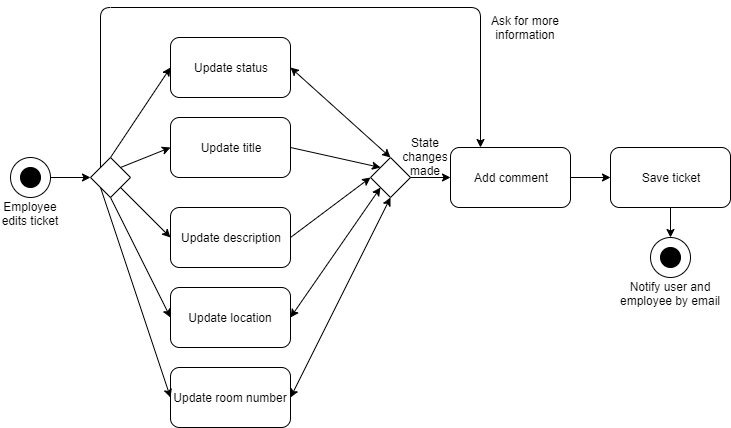

The diagram above was exported from draw.io. Its source (the exported page's mxGraphModel, read from the mxfile embedded in the PNG):
<mxGraphModel dx="1094" dy="436" grid="1" gridSize="10" guides="1" tooltips="1" connect="1" arrows="1" fold="1" page="1" pageScale="1" pageWidth="827" pageHeight="1169" math="0" shadow="0">
  <root>
    <mxCell id="0" />
    <mxCell id="1" parent="0" />
    <mxCell id="gGMhYAS30CDx2j3jx-1c-1" value="" style="ellipse;whiteSpace=wrap;html=1;aspect=fixed;" parent="1" vertex="1">
      <mxGeometry x="40" y="160" width="40" height="40" as="geometry" />
    </mxCell>
    <mxCell id="gGMhYAS30CDx2j3jx-1c-2" value="" style="ellipse;whiteSpace=wrap;html=1;aspect=fixed;fillColor=#000000;" parent="1" vertex="1">
      <mxGeometry x="50" y="170" width="20" height="20" as="geometry" />
    </mxCell>
    <mxCell id="gGMhYAS30CDx2j3jx-1c-3" value="Update status" style="rounded=1;whiteSpace=wrap;html=1;fillColor=#FFFFFF;" parent="1" vertex="1">
      <mxGeometry x="200" y="40" width="120" height="60" as="geometry" />
    </mxCell>
    <mxCell id="gGMhYAS30CDx2j3jx-1c-4" value="Update location" style="rounded=1;whiteSpace=wrap;html=1;fillColor=#FFFFFF;" parent="1" vertex="1">
      <mxGeometry x="200" y="290" width="120" height="60" as="geometry" />
    </mxCell>
    <mxCell id="gGMhYAS30CDx2j3jx-1c-5" value="Update title" style="rounded=1;whiteSpace=wrap;html=1;fillColor=#FFFFFF;" parent="1" vertex="1">
      <mxGeometry x="200" y="120" width="120" height="60" as="geometry" />
    </mxCell>
    <mxCell id="gGMhYAS30CDx2j3jx-1c-6" value="Update description" style="rounded=1;whiteSpace=wrap;html=1;fillColor=#FFFFFF;" parent="1" vertex="1">
      <mxGeometry x="200" y="210" width="120" height="60" as="geometry" />
    </mxCell>
    <mxCell id="gGMhYAS30CDx2j3jx-1c-7" value="Add comment" style="rounded=1;whiteSpace=wrap;html=1;fillColor=#FFFFFF;" parent="1" vertex="1">
      <mxGeometry x="480" y="150" width="120" height="60" as="geometry" />
    </mxCell>
    <mxCell id="gGMhYAS30CDx2j3jx-1c-9" value="" style="rhombus;whiteSpace=wrap;html=1;fillColor=#FFFFFF;" parent="1" vertex="1">
      <mxGeometry x="120" y="160" width="40" height="40" as="geometry" />
    </mxCell>
    <mxCell id="gGMhYAS30CDx2j3jx-1c-10" value="" style="rhombus;whiteSpace=wrap;html=1;fillColor=#FFFFFF;" parent="1" vertex="1">
      <mxGeometry x="400" y="160" width="40" height="40" as="geometry" />
    </mxCell>
    <mxCell id="gGMhYAS30CDx2j3jx-1c-11" value="" style="ellipse;whiteSpace=wrap;html=1;aspect=fixed;" parent="1" vertex="1">
      <mxGeometry x="680" y="240" width="40" height="40" as="geometry" />
    </mxCell>
    <mxCell id="gGMhYAS30CDx2j3jx-1c-12" value="" style="ellipse;whiteSpace=wrap;html=1;aspect=fixed;fillColor=#000000;" parent="1" vertex="1">
      <mxGeometry x="690" y="250" width="20" height="20" as="geometry" />
    </mxCell>
    <mxCell id="gGMhYAS30CDx2j3jx-1c-13" value="" style="endArrow=classic;html=1;exitX=1;exitY=0.5;exitDx=0;exitDy=0;entryX=0;entryY=0.5;entryDx=0;entryDy=0;" parent="1" source="gGMhYAS30CDx2j3jx-1c-1" target="gGMhYAS30CDx2j3jx-1c-9" edge="1">
      <mxGeometry width="50" height="50" relative="1" as="geometry">
        <mxPoint x="40" y="410" as="sourcePoint" />
        <mxPoint x="90" y="360" as="targetPoint" />
      </mxGeometry>
    </mxCell>
    <mxCell id="gGMhYAS30CDx2j3jx-1c-14" value="" style="endArrow=classic;html=1;entryX=0;entryY=0.5;entryDx=0;entryDy=0;exitX=0.5;exitY=0;exitDx=0;exitDy=0;" parent="1" source="gGMhYAS30CDx2j3jx-1c-9" target="gGMhYAS30CDx2j3jx-1c-3" edge="1">
      <mxGeometry width="50" height="50" relative="1" as="geometry">
        <mxPoint x="40" y="410" as="sourcePoint" />
        <mxPoint x="90" y="360" as="targetPoint" />
      </mxGeometry>
    </mxCell>
    <mxCell id="gGMhYAS30CDx2j3jx-1c-15" value="" style="endArrow=classic;html=1;entryX=0;entryY=0.5;entryDx=0;entryDy=0;exitX=1;exitY=0;exitDx=0;exitDy=0;" parent="1" source="gGMhYAS30CDx2j3jx-1c-9" target="gGMhYAS30CDx2j3jx-1c-5" edge="1">
      <mxGeometry width="50" height="50" relative="1" as="geometry">
        <mxPoint x="40" y="410" as="sourcePoint" />
        <mxPoint x="90" y="360" as="targetPoint" />
      </mxGeometry>
    </mxCell>
    <mxCell id="gGMhYAS30CDx2j3jx-1c-16" value="" style="endArrow=classic;html=1;entryX=0;entryY=0.5;entryDx=0;entryDy=0;exitX=1;exitY=1;exitDx=0;exitDy=0;" parent="1" source="gGMhYAS30CDx2j3jx-1c-9" target="gGMhYAS30CDx2j3jx-1c-6" edge="1">
      <mxGeometry width="50" height="50" relative="1" as="geometry">
        <mxPoint x="40" y="410" as="sourcePoint" />
        <mxPoint x="90" y="360" as="targetPoint" />
      </mxGeometry>
    </mxCell>
    <mxCell id="gGMhYAS30CDx2j3jx-1c-17" value="" style="endArrow=classic;html=1;entryX=0;entryY=0.5;entryDx=0;entryDy=0;exitX=0.5;exitY=1;exitDx=0;exitDy=0;" parent="1" source="gGMhYAS30CDx2j3jx-1c-9" target="gGMhYAS30CDx2j3jx-1c-4" edge="1">
      <mxGeometry width="50" height="50" relative="1" as="geometry">
        <mxPoint x="40" y="410" as="sourcePoint" />
        <mxPoint x="90" y="360" as="targetPoint" />
      </mxGeometry>
    </mxCell>
    <mxCell id="gGMhYAS30CDx2j3jx-1c-26" value="" style="endArrow=classic;html=1;entryX=0;entryY=0.5;entryDx=0;entryDy=0;exitX=1;exitY=0.5;exitDx=0;exitDy=0;" parent="1" source="gGMhYAS30CDx2j3jx-1c-10" target="gGMhYAS30CDx2j3jx-1c-7" edge="1">
      <mxGeometry width="50" height="50" relative="1" as="geometry">
        <mxPoint x="40" y="410" as="sourcePoint" />
        <mxPoint x="90" y="360" as="targetPoint" />
      </mxGeometry>
    </mxCell>
    <mxCell id="gGMhYAS30CDx2j3jx-1c-27" value="" style="endArrow=classic;html=1;exitX=1;exitY=0.5;exitDx=0;exitDy=0;entryX=0;entryY=0.5;entryDx=0;entryDy=0;" parent="1" source="gGMhYAS30CDx2j3jx-1c-7" target="Z-I7LSuN3bgT_PSsdp1o-1" edge="1">
      <mxGeometry width="50" height="50" relative="1" as="geometry">
        <mxPoint x="40" y="410" as="sourcePoint" />
        <mxPoint x="640" y="150" as="targetPoint" />
      </mxGeometry>
    </mxCell>
    <mxCell id="gGMhYAS30CDx2j3jx-1c-29" value="" style="endArrow=classic;html=1;exitX=0;exitY=0;exitDx=0;exitDy=0;entryX=0.25;entryY=0;entryDx=0;entryDy=0;" parent="1" source="gGMhYAS30CDx2j3jx-1c-9" target="gGMhYAS30CDx2j3jx-1c-7" edge="1">
      <mxGeometry width="50" height="50" relative="1" as="geometry">
        <mxPoint x="40" y="410" as="sourcePoint" />
        <mxPoint x="90" y="360" as="targetPoint" />
        <Array as="points">
          <mxPoint x="130" y="10" />
          <mxPoint x="510" y="10" />
        </Array>
      </mxGeometry>
    </mxCell>
    <mxCell id="gGMhYAS30CDx2j3jx-1c-40" value="Ask for more information" style="text;html=1;strokeColor=none;fillColor=none;align=center;verticalAlign=middle;whiteSpace=wrap;rounded=0;" parent="1" vertex="1">
      <mxGeometry x="510" y="20" width="90" height="20" as="geometry" />
    </mxCell>
    <mxCell id="gGMhYAS30CDx2j3jx-1c-41" value="State changes made" style="text;html=1;strokeColor=none;fillColor=none;align=center;verticalAlign=middle;whiteSpace=wrap;rounded=0;" parent="1" vertex="1">
      <mxGeometry x="435" y="149" width="40" height="20" as="geometry" />
    </mxCell>
    <mxCell id="gGMhYAS30CDx2j3jx-1c-42" value="Notify user and employee by email" style="text;html=1;strokeColor=none;fillColor=none;align=center;verticalAlign=middle;whiteSpace=wrap;rounded=0;" parent="1" vertex="1">
      <mxGeometry x="645" y="286" width="110" height="20" as="geometry" />
    </mxCell>
    <mxCell id="gGMhYAS30CDx2j3jx-1c-43" value="Employee edits ticket" style="text;html=1;strokeColor=none;fillColor=none;align=center;verticalAlign=middle;whiteSpace=wrap;rounded=0;" parent="1" vertex="1">
      <mxGeometry x="30" y="206" width="60" height="20" as="geometry" />
    </mxCell>
    <mxCell id="Z-I7LSuN3bgT_PSsdp1o-1" value="Save ticket" style="rounded=1;whiteSpace=wrap;html=1;" parent="1" vertex="1">
      <mxGeometry x="640" y="150" width="120" height="60" as="geometry" />
    </mxCell>
    <mxCell id="Z-I7LSuN3bgT_PSsdp1o-2" value="" style="endArrow=classic;html=1;exitX=0.5;exitY=1;exitDx=0;exitDy=0;entryX=0.5;entryY=0;entryDx=0;entryDy=0;" parent="1" source="Z-I7LSuN3bgT_PSsdp1o-1" target="gGMhYAS30CDx2j3jx-1c-11" edge="1">
      <mxGeometry width="50" height="50" relative="1" as="geometry">
        <mxPoint x="30" y="460" as="sourcePoint" />
        <mxPoint x="80" y="410" as="targetPoint" />
      </mxGeometry>
    </mxCell>
    <mxCell id="86HJsGI2JXuAlN3gPZux-1" value="Update room number" style="rounded=1;whiteSpace=wrap;html=1;" vertex="1" parent="1">
      <mxGeometry x="200" y="370" width="120" height="60" as="geometry" />
    </mxCell>
    <mxCell id="86HJsGI2JXuAlN3gPZux-4" value="" style="endArrow=classic;html=1;entryX=0;entryY=0.5;entryDx=0;entryDy=0;exitX=0;exitY=1;exitDx=0;exitDy=0;" edge="1" parent="1" source="gGMhYAS30CDx2j3jx-1c-9" target="86HJsGI2JXuAlN3gPZux-1">
      <mxGeometry width="50" height="50" relative="1" as="geometry">
        <mxPoint x="30" y="500" as="sourcePoint" />
        <mxPoint x="190" y="400" as="targetPoint" />
      </mxGeometry>
    </mxCell>
    <mxCell id="86HJsGI2JXuAlN3gPZux-5" value="" style="endArrow=classic;startArrow=classic;html=1;entryX=0.5;entryY=0;entryDx=0;entryDy=0;exitX=1;exitY=0.5;exitDx=0;exitDy=0;" edge="1" parent="1" source="gGMhYAS30CDx2j3jx-1c-3" target="gGMhYAS30CDx2j3jx-1c-10">
      <mxGeometry width="50" height="50" relative="1" as="geometry">
        <mxPoint x="340" y="120" as="sourcePoint" />
        <mxPoint x="390" y="70" as="targetPoint" />
      </mxGeometry>
    </mxCell>
    <mxCell id="86HJsGI2JXuAlN3gPZux-6" value="" style="endArrow=classic;html=1;entryX=0;entryY=0;entryDx=0;entryDy=0;exitX=1;exitY=0.5;exitDx=0;exitDy=0;" edge="1" parent="1" source="gGMhYAS30CDx2j3jx-1c-5" target="gGMhYAS30CDx2j3jx-1c-10">
      <mxGeometry width="50" height="50" relative="1" as="geometry">
        <mxPoint x="30" y="500" as="sourcePoint" />
        <mxPoint x="80" y="450" as="targetPoint" />
      </mxGeometry>
    </mxCell>
    <mxCell id="86HJsGI2JXuAlN3gPZux-7" value="" style="endArrow=classic;html=1;entryX=0;entryY=0.5;entryDx=0;entryDy=0;exitX=1;exitY=0.5;exitDx=0;exitDy=0;" edge="1" parent="1" source="gGMhYAS30CDx2j3jx-1c-6" target="gGMhYAS30CDx2j3jx-1c-10">
      <mxGeometry width="50" height="50" relative="1" as="geometry">
        <mxPoint x="30" y="500" as="sourcePoint" />
        <mxPoint x="80" y="450" as="targetPoint" />
      </mxGeometry>
    </mxCell>
    <mxCell id="86HJsGI2JXuAlN3gPZux-9" value="" style="endArrow=classic;startArrow=classic;html=1;entryX=0;entryY=1;entryDx=0;entryDy=0;exitX=1;exitY=0.5;exitDx=0;exitDy=0;" edge="1" parent="1" source="gGMhYAS30CDx2j3jx-1c-4" target="gGMhYAS30CDx2j3jx-1c-10">
      <mxGeometry width="50" height="50" relative="1" as="geometry">
        <mxPoint x="30" y="500" as="sourcePoint" />
        <mxPoint x="80" y="450" as="targetPoint" />
      </mxGeometry>
    </mxCell>
    <mxCell id="86HJsGI2JXuAlN3gPZux-10" value="" style="endArrow=classic;startArrow=classic;html=1;entryX=0.5;entryY=1;entryDx=0;entryDy=0;exitX=1;exitY=0.5;exitDx=0;exitDy=0;" edge="1" parent="1" source="86HJsGI2JXuAlN3gPZux-1" target="gGMhYAS30CDx2j3jx-1c-10">
      <mxGeometry width="50" height="50" relative="1" as="geometry">
        <mxPoint x="30" y="500" as="sourcePoint" />
        <mxPoint x="80" y="450" as="targetPoint" />
      </mxGeometry>
    </mxCell>
  </root>
</mxGraphModel>